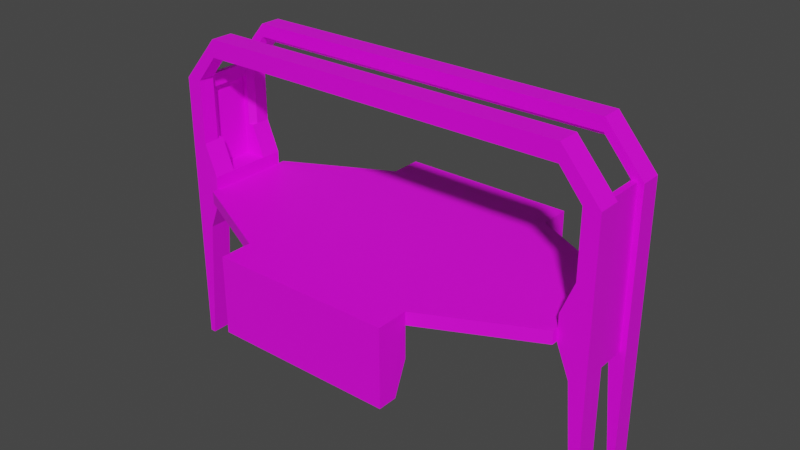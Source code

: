 # Source: two_way_elevator_animations.blend  (saved by Blender 2.93.20; exported with 4.5.12 LTS)
import bpy
from mathutils import Matrix  # noqa: F401  (used for matrix-valued properties, if any)

bpy.ops.wm.read_factory_settings(use_empty=True)
scene = bpy.context.scene
scene.name = 'Scene'

# ---- collections
col_collection = bpy.data.collections.new('Collection'); scene.collection.children.link(col_collection)

# ---- images (referenced by path relative to the original .blend; pixels are not part of the script)
import os
ASSET_DIR = os.environ.get("B2B_ASSET_DIR", "")  # directory of the original .blend (textures are referenced by path, not embedded)
HERE = os.path.dirname(os.path.abspath(__file__))  # packed textures are extracted next to this script under _unpacked/

def load_image(name, relpath, width, height, colorspace="sRGB"):
    """Load a texture the original file referenced (path relative to the .blend, or extracted next to this script)."""
    p = next((c for c in (os.path.join(HERE, relpath), os.path.join(ASSET_DIR, relpath)) if relpath and os.path.exists(c)), "")
    if p:
        img = bpy.data.images.load(p, check_existing=True)
        img.name = name
    else:  # same state as the original file: an image datablock whose file is absent (Cycles renders it pink)
        img = bpy.data.images.new(name, width, height)
        img.source = "FILE"
        img.filepath = "//" + (relpath or name)
    img.colorspace_settings.name = colorspace
    return img
img_steel_light_tif = load_image('steel-light.tif', 'steel-light.tif', 1024, 1024, 'sRGB')
img_steel_tif = load_image('steel.tif', 'steel.tif', 1024, 1024, 'sRGB')
img_alpha_test_tif = load_image('alpha test.tif', 'alpha test.tif', 1024, 1024, 'sRGB')
img_light_tif = load_image('light.tif', 'light.tif', 1024, 1024, 'sRGB')

# ---- materials (node trees are filled in below, after node groups)
mat_steel_light = bpy.data.materials.new('steel light')
mat_steel_light.use_transparent_shadow = False
mat_steel_light.diffuse_color = (0.7953, 0.1984, 0.2779, 1.0)
mat_steel = bpy.data.materials.new('steel')
mat_steel.use_transparent_shadow = False
mat_steel.diffuse_color = (0.6447, 0.2433, 0.1679, 1.0)
mat_alpha_test = bpy.data.materials.new('alpha test')
mat_alpha_test.use_transparent_shadow = False
mat_alpha_test.diffuse_color = (0.7447, 0.3344, 0.2582, 1.0)
mat_flourescent = bpy.data.materials.new('flourescent')
mat_flourescent.use_transparent_shadow = False
mat_flourescent.diffuse_color = (0.2074, 0.5564, 0.6576, 1.0)

# ---- material node trees
mat_steel_light.use_nodes = True; mat_steel_light.node_tree.nodes.clear()
_N = mat_steel_light.node_tree.nodes; _L = mat_steel_light.node_tree.links
n0 = _N.new('ShaderNodeBsdfPrincipled'); n0.name = 'Principled BSDF'; n0.location = (10, 300)
n0.distribution = 'GGX'
n0.subsurface_method = 'BURLEY'
n0.inputs[3].default_value = 1.45
n0.inputs[27].default_value = (0.0, 0.0, 0.0, 1.0)
n0.inputs[28].default_value = 1.0
n1 = _N.new('ShaderNodeOutputMaterial'); n1.name = 'Material Output'; n1.location = (300, 300)
n2 = _N.new('ShaderNodeTexImage'); n2.name = 'Image Texture'; n2.location = (-280, 280)
n2.image = img_steel_light_tif
_L.new(n0.outputs[0], n1.inputs[0])
_L.new(n2.outputs[0], n0.inputs[0])
n1.is_active_output = True
mat_steel.use_nodes = True; mat_steel.node_tree.nodes.clear()
_N = mat_steel.node_tree.nodes; _L = mat_steel.node_tree.links
n0 = _N.new('ShaderNodeBsdfPrincipled'); n0.name = 'Principled BSDF'; n0.location = (10, 300)
n0.distribution = 'GGX'
n0.subsurface_method = 'BURLEY'
n0.inputs[3].default_value = 1.45
n0.inputs[27].default_value = (0.0, 0.0, 0.0, 1.0)
n0.inputs[28].default_value = 1.0
n1 = _N.new('ShaderNodeOutputMaterial'); n1.name = 'Material Output'; n1.location = (300, 300)
n2 = _N.new('ShaderNodeTexImage'); n2.name = 'Image Texture'; n2.location = (-280, 280)
n2.image = img_steel_tif
_L.new(n0.outputs[0], n1.inputs[0])
_L.new(n2.outputs[0], n0.inputs[0])
n1.is_active_output = True
mat_alpha_test.use_nodes = True; mat_alpha_test.node_tree.nodes.clear()
_N = mat_alpha_test.node_tree.nodes; _L = mat_alpha_test.node_tree.links
n0 = _N.new('ShaderNodeBsdfPrincipled'); n0.name = 'Principled BSDF'; n0.location = (10, 300)
n0.distribution = 'GGX'
n0.subsurface_method = 'BURLEY'
n0.inputs[3].default_value = 1.45
n0.inputs[27].default_value = (0.0, 0.0, 0.0, 1.0)
n0.inputs[28].default_value = 1.0
n1 = _N.new('ShaderNodeOutputMaterial'); n1.name = 'Material Output'; n1.location = (300, 300)
n2 = _N.new('ShaderNodeTexImage'); n2.name = 'Image Texture'; n2.location = (-280, 280)
n2.image = img_alpha_test_tif
_L.new(n0.outputs[0], n1.inputs[0])
_L.new(n2.outputs[0], n0.inputs[0])
n1.is_active_output = True
mat_flourescent.use_nodes = True; mat_flourescent.node_tree.nodes.clear()
_N = mat_flourescent.node_tree.nodes; _L = mat_flourescent.node_tree.links
n0 = _N.new('ShaderNodeBsdfPrincipled'); n0.name = 'Principled BSDF'; n0.location = (10, 300)
n0.distribution = 'GGX'
n0.subsurface_method = 'BURLEY'
n0.inputs[3].default_value = 1.45
n0.inputs[27].default_value = (0.0, 0.0, 0.0, 1.0)
n0.inputs[28].default_value = 1.0
n1 = _N.new('ShaderNodeOutputMaterial'); n1.name = 'Material Output'; n1.location = (300, 300)
n2 = _N.new('ShaderNodeTexImage'); n2.name = 'Image Texture'; n2.location = (-280, 280)
n2.image = img_light_tif
_L.new(n0.outputs[0], n1.inputs[0])
_L.new(n2.outputs[0], n0.inputs[0])
n1.is_active_output = True

# ---- world
world_world = bpy.data.worlds.new('World'); scene.world = world_world
world_world.use_nodes = True; world_world.node_tree.nodes.clear()
_N = world_world.node_tree.nodes; _L = world_world.node_tree.links
n0 = _N.new('ShaderNodeOutputWorld'); n0.name = 'World Output'; n0.location = (300, 300)
n1 = _N.new('ShaderNodeBackground'); n1.name = 'Background'; n1.location = (10, 300)
n1.inputs[0].default_value = (0.05088, 0.05088, 0.05088, 1.0)
_L.new(n1.outputs[0], n0.inputs[0])
n0.is_active_output = True
world_world.color = (0.05088, 0.05088, 0.05088)
world_world.use_sun_shadow = False
world_world.sun_shadow_jitter_overblur = 0.0

# ---- meshes
me_base_superhigh = bpy.data.meshes.new('__base superhigh')
me_base_superhigh.from_pydata([(-341.2, 140.0, -270.0), (-341.2, 270.0, -270.0), (-350.0, 237.5, -270.0), (-325.0, 237.5, -70.0), (-341.2, 237.5, 20.0), (-341.2, 175.1, -70.0), (-341.2, 237.5, -70.0), (-305.0, 270.0, 20.0), (-305.0, 237.5, 20.0), (-305.0, 140.0, 0.0), (-325.0, 237.5, 70.0), (-325.0, 175.1, 70.0), (-341.2, 175.1, 20.0), (-332.5, 175.1, 70.0), (-350.0, 175.1, 170.0), (-290.0, 175.1, 240.0), (-325.0, 140.0, 170.0), (-325.0, 165.1, 70.0), (-325.0, 270.0, -70.0), (-341.2, 237.5, -270.0), (-325.0, 140.0, -70.0), (-350.0, 237.5, 170.0), (-290.0, 237.5, 240.0), (-325.0, 247.5, 170.0), (-290.0, 165.1, 212.5), (-290.0, 140.0, 212.5), (-332.5, 175.1, 170.0), (-332.5, 175.1, 150.0), (-325.0, 175.1, -70.0), (-305.0, 140.0, -20.0), (-350.0, 140.0, -270.0), (-350.0, 175.1, -20.0), (-332.5, 237.5, 170.0), (-341.2, 175.1, 170.0), (-341.2, 237.5, 170.0), (-332.5, 237.5, 150.0), (341.2, 175.1, -270.0), (350.0, 270.0, -270.0), (341.2, 237.5, -270.0), (325.0, 237.5, -70.0), (341.2, 237.5, -70.0), (341.2, 175.1, 20.0), (341.2, 175.1, -70.0), (325.0, 247.5, 70.0), (325.0, 270.0, 170.0), (-332.5, 237.5, 70.0), (305.0, 175.1, 20.0), (305.0, 140.0, 0.0), (325.0, 165.1, 170.0), (325.0, 140.0, 70.0), (325.0, 270.0, -70.0), (341.2, 270.0, -270.0), (341.2, 140.0, -270.0), (325.0, 175.1, -70.0), (290.0, 175.1, 240.0), (290.0, 270.0, 240.0), (325.0, 247.5, 170.0), (325.0, 140.0, 170.0), (305.0, 140.0, -20.0), (305.0, 270.0, -20.0), (350.0, 175.1, -270.0), (350.0, 175.1, -20.0), (350.0, 140.0, -20.0), (350.0, 175.1, 170.0), (350.0, 140.0, 170.0), (290.0, 237.5, 240.0), (290.0, 237.5, 220.0), (332.5, 237.5, 150.0), (350.0, 237.5, 170.0), (341.2, 237.5, 150.0), (341.2, 237.5, 170.0), (341.2, 175.1, 150.0), (332.5, 175.1, 70.0), (305.0, 237.5, 20.0), (325.0, 237.5, 70.0), (332.5, 237.5, 70.0), (332.5, 237.5, 170.0), (332.5, 175.1, 170.0), (290.0, 140.0, 240.0), (-290.0, 140.0, 240.0), (350.0, 237.5, -20.0), (350.0, 237.5, -270.0), (332.5, 175.1, 150.0), (325.0, 165.1, 70.0), (290.0, 165.1, 212.5), (290.0, 140.0, 212.5), (-350.0, 270.0, 170.0), (-350.0, 237.5, -20.0), (-290.0, 237.5, 220.0), (-290.0, 247.5, 212.5), (350.0, 140.0, -270.0), (325.0, 140.0, -70.0), (305.0, 140.0, 20.0), (-350.0, 140.0, 170.0), (-325.0, 140.0, 70.0), (-350.0, 140.0, -20.0), (-305.0, 140.0, 20.0), (290.0, 270.0, 212.5), (350.0, 270.0, 170.0), (325.0, 270.0, 70.0), (305.0, 270.0, 20.0), (305.0, 270.0, 0.0), (350.0, 270.0, -20.0), (-290.0, 270.0, 240.0), (-290.0, 270.0, 212.5), (-325.0, 270.0, 170.0), (-325.0, 270.0, 70.0), (-350.0, 270.0, -20.0), (-350.0, 270.0, -270.0), (-325.0, 247.5, 70.0), (-341.2, 175.1, -270.0), (-350.0, 175.1, -270.0), (-290.0, 175.1, 220.0), (-325.0, 165.1, 170.0), (-305.0, 175.1, 20.0), (325.0, 175.1, 70.0), (290.0, 247.5, 212.5), (290.0, 175.1, 220.0), (341.2, 175.1, 170.0), (-140.0, 365.0, 0.0), (-305.0, 270.0, -20.0), (-140.0, 50.0, -20.0), (-140.0, 0.0, -120.0), (-20.0, 345.0, -20.0), (-270.0, 220.0, 0.0), (-270.0, 245.0, -20.0), (-270.0, 220.0, -20.0), (-95.0, 345.0, 0.0), (-45.0, 195.0, -20.0), (-95.0, 70.0, -20.0), (-20.0, 70.0, -20.0), (-270.0, 170.0, 0.0), (140.0, 365.0, 0.0), (305.0, 130.0, 0.0), (140.0, 0.0, -120.0), (-140.0, 0.0, 0.0), (140.0, 50.0, 0.0), (140.0, 0.0, 0.0), (45.0, 220.0, 0.0), (270.0, 245.0, 0.0), (95.0, 345.0, -20.0), (45.0, 195.0, 0.0), (20.0, 170.0, 0.0), (95.0, 70.0, 0.0), (270.0, 170.0, -20.0), (270.0, 195.0, 0.0), (-140.0, 30.0, -120.0), (140.0, 30.0, -120.0), (140.0, 50.0, -70.0), (-140.0, 50.0, -70.0), (0.0, 0.0, 0.0), (-140.0, 50.0, 0.0), (-305.0, 130.0, 0.0), (-45.0, 195.0, 0.0), (95.0, 345.0, 0.0), (305.0, 280.0, 0.0), (270.0, 220.0, 0.0), (20.0, 245.0, 0.0), (-20.0, 170.0, 0.0), (20.0, 70.0, 0.0), (-305.0, 270.0, 0.0), (-270.0, 245.0, 0.0), (-305.0, 280.0, 0.0), (-45.0, 220.0, -20.0), (-270.0, 195.0, -20.0), (-305.0, 130.0, -20.0), (-270.0, 170.0, -20.0), (-20.0, 170.0, -20.0), (20.0, 170.0, -20.0), (-20.0, 245.0, -20.0), (20.0, 345.0, -20.0), (270.0, 245.0, -20.0), (305.0, 280.0, -20.0), (270.0, 195.0, -20.0), (270.0, 220.0, -20.0), (45.0, 195.0, -20.0), (45.0, 220.0, -20.0), (20.0, 245.0, -20.0), (-95.0, 345.0, -20.0), (-305.0, 280.0, -20.0), (20.0, 70.0, -20.0), (95.0, 70.0, -20.0), (140.0, 50.0, -20.0), (305.0, 130.0, -20.0), (-341.2, 237.5, 150.0), (-341.2, 175.1, 150.0), (341.2, 237.5, 20.0), (-270.0, 195.0, 0.0), (-20.0, 70.0, 0.0), (-95.0, 70.0, 0.0), (270.0, 170.0, 0.0), (20.0, 345.0, 0.0), (-45.0, 220.0, 0.0), (-20.0, 245.0, 0.0), (-20.0, 345.0, 0.0), (-140.0, 365.0, -20.0), (-140.0, 415.0, -120.0), (140.0, 415.0, -120.0), (-140.0, 415.0, 0.0), (140.0, 415.0, 0.0), (-140.0, 385.0, -120.0), (140.0, 385.0, -120.0), (140.0, 365.0, -70.0), (-140.0, 365.0, -70.0), (0.0, 415.0, 0.0), (140.0, 365.0, -20.0), (-270.0, 220.0, -0.1), (-95.0, 345.0, -0.1), (-270.0, 170.0, -0.1), (45.0, 220.0, -0.1), (270.0, 245.0, -0.1), (45.0, 195.0, -0.1), (20.0, 170.0, -0.1), (95.0, 70.0, -0.1), (270.0, 195.0, -0.1), (-45.0, 195.0, -0.1), (95.0, 345.0, -0.1), (270.0, 220.0, -0.1), (20.0, 245.0, -0.1), (-20.0, 170.0, -0.1), (20.0, 70.0, -0.1), (-270.0, 245.0, -0.1), (-270.0, 195.0, -0.1), (-20.0, 70.0, -0.1), (-95.0, 70.0, -0.1), (270.0, 170.0, -0.1), (20.0, 345.0, -0.1), (-45.0, 220.0, -0.1), (-20.0, 245.0, -0.1), (-20.0, 345.0, -0.1)], [], [(30, 111, 0), (0, 111, 110), (108, 1, 2), (2, 1, 19), (28, 5, 3), (3, 5, 6), (4, 12, 8), (8, 12, 114), (5, 12, 6), (6, 12, 4), (7, 8, 160), (160, 8, 9), (8, 114, 9), (9, 114, 96), (106, 109, 7), (7, 109, 8), (109, 10, 8), (11, 114, 13), (114, 12, 13), (13, 12, 31), (12, 5, 31), (31, 5, 110), (5, 28, 110), (27, 13, 185), (13, 14, 185), (185, 14, 33), (14, 15, 33), (33, 15, 112), (14, 13, 31), (106, 105, 109), (105, 23, 109), (112, 26, 33), (16, 94, 113), (94, 17, 113), (3, 19, 18), (19, 1, 18), (20, 0, 28), (0, 110, 28), (93, 79, 14), (79, 15, 14), (21, 22, 86), (22, 103, 86), (105, 104, 23), (104, 89, 23), (113, 24, 16), (24, 25, 16), (26, 113, 27), (113, 17, 27), (27, 17, 13), (20, 28, 29), (29, 28, 120), (28, 3, 120), (120, 3, 18), (30, 95, 111), (111, 95, 31), (95, 93, 31), (31, 93, 14), (22, 34, 88), (88, 34, 32), (35, 184, 45), (45, 184, 21), (184, 34, 21), (21, 34, 22), (35, 27, 184), (184, 27, 185), (184, 185, 34), (34, 185, 33), (34, 33, 32), (32, 33, 26), (32, 26, 35), (35, 26, 27), (90, 52, 60), (60, 52, 36), (37, 81, 51), (51, 81, 38), (53, 39, 42), (42, 39, 40), (186, 73, 41), (41, 73, 46), (42, 40, 41), (41, 40, 186), (115, 72, 46), (46, 72, 41), (72, 61, 41), (41, 61, 42), (61, 36, 42), (42, 36, 53), (99, 43, 44), (44, 43, 56), (61, 60, 36), (8, 10, 4), (10, 45, 4), (4, 45, 87), (45, 21, 87), (100, 101, 73), (101, 47, 73), (73, 47, 46), (47, 92, 46), (99, 100, 43), (100, 73, 43), (43, 73, 74), (57, 48, 49), (49, 48, 83), (39, 50, 38), (38, 50, 51), (91, 53, 52), (52, 53, 36), (64, 63, 78), (78, 63, 54), (68, 98, 65), (65, 98, 55), (44, 56, 97), (97, 56, 116), (48, 57, 84), (84, 57, 85), (49, 83, 92), (92, 83, 46), (83, 115, 46), (91, 58, 53), (58, 59, 53), (53, 59, 39), (59, 50, 39), (90, 60, 62), (60, 61, 62), (62, 61, 64), (61, 63, 64), (65, 66, 70), (66, 76, 70), (67, 75, 69), (75, 68, 69), (69, 68, 70), (68, 65, 70), (117, 112, 15, 54), (117, 54, 118), (54, 63, 118), (118, 63, 71), (63, 72, 71), (71, 72, 82), (73, 186, 74), (74, 186, 75), (186, 80, 75), (75, 80, 68), (186, 40, 80), (80, 40, 81), (81, 40, 38), (40, 39, 38), (67, 69, 82), (69, 71, 82), (69, 70, 71), (70, 118, 71), (70, 76, 118), (76, 77, 118), (76, 67, 77), (67, 82, 77), (22, 88, 66, 65), (79, 78, 54, 15), (68, 80, 98), (98, 80, 102), (102, 80, 37), (80, 81, 37), (85, 25, 24, 84), (77, 82, 48), (48, 82, 83), (82, 72, 83), (116, 89, 104, 97), (79, 25, 85, 78), (3, 6, 19), (19, 6, 2), (2, 6, 87), (6, 4, 87), (21, 86, 87), (86, 107, 87), (107, 108, 87), (87, 108, 2), (65, 55, 103, 22), (88, 89, 116, 66), (24, 112, 117, 84), (52, 90, 91), (90, 62, 91), (91, 62, 58), (58, 62, 47), (47, 62, 92), (92, 62, 49), (62, 64, 49), (49, 64, 57), (57, 64, 85), (64, 78, 85), (79, 93, 25), (25, 93, 16), (16, 93, 94), (93, 95, 94), (94, 95, 96), (96, 95, 9), (9, 95, 29), (29, 95, 20), (95, 30, 20), (20, 30, 0), (103, 55, 97, 104), (97, 55, 44), (55, 98, 44), (98, 102, 44), (44, 102, 99), (99, 102, 100), (100, 102, 101), (101, 102, 59), (59, 102, 50), (50, 102, 51), (102, 37, 51), (104, 105, 103), (103, 105, 86), (86, 105, 107), (105, 106, 107), (106, 7, 107), (7, 160, 107), (160, 120, 107), (120, 18, 107), (18, 1, 107), (107, 1, 108), (109, 45, 10), (11, 13, 17), (31, 110, 111), (89, 88, 23), (88, 32, 23), (112, 24, 113), (26, 112, 113), (11, 17, 114), (114, 17, 96), (17, 94, 96), (45, 109, 35), (109, 23, 35), (35, 23, 32), (43, 74, 75), (83, 72, 115), (75, 67, 43), (43, 67, 56), (67, 76, 56), (66, 116, 56), (76, 66, 56), (84, 117, 48), (117, 77, 48), (72, 63, 61), (77, 117, 118), (179, 162, 195), (195, 162, 119), (120, 160, 179), (179, 160, 162), (165, 152, 29), (29, 152, 9), (121, 151, 165), (165, 151, 152), (151, 121, 135), (135, 121, 122), (121, 149, 122), (122, 149, 146), (169, 193, 123), (123, 193, 194), (163, 192, 169), (169, 192, 193), (126, 124, 163), (163, 124, 192), (125, 161, 126), (126, 161, 124), (178, 127, 125), (125, 127, 161), (123, 194, 178), (178, 194, 127), (128, 153, 164), (164, 153, 187), (167, 158, 128), (128, 158, 153), (130, 188, 167), (167, 188, 158), (129, 189, 130), (130, 189, 188), (166, 131, 129), (129, 131, 189), (164, 187, 166), (166, 187, 131), (172, 205, 155), (155, 205, 132), (59, 172, 101), (101, 172, 155), (183, 58, 133), (133, 58, 47), (182, 183, 136), (136, 183, 133), (137, 150, 134), (134, 150, 122), (150, 135, 122), (136, 137, 182), (137, 134, 182), (182, 134, 148), (134, 147, 148), (177, 170, 157), (170, 191, 157), (176, 177, 138), (177, 157, 138), (174, 176, 156), (176, 138, 156), (171, 174, 139), (174, 156, 139), (140, 171, 154), (171, 139, 154), (170, 140, 191), (140, 154, 191), (175, 173, 141), (173, 145, 141), (168, 175, 142), (175, 141, 142), (180, 168, 159), (168, 142, 159), (181, 180, 143), (180, 159, 143), (144, 181, 190), (181, 143, 190), (173, 144, 145), (144, 190, 145), (134, 122, 147), (122, 146, 147), (182, 148, 121), (148, 149, 121), (148, 147, 149), (147, 146, 149), (135, 150, 151), (150, 188, 151), (188, 189, 151), (189, 131, 151), (151, 131, 152), (152, 131, 9), (131, 187, 9), (9, 187, 160), (160, 187, 124), (124, 187, 192), (187, 153, 192), (141, 138, 157), (157, 193, 158), (142, 141, 157), (193, 153, 158), (154, 139, 132), (132, 139, 155), (155, 139, 101), (139, 156, 101), (101, 156, 47), (47, 156, 145), (156, 138, 145), (145, 138, 141), (157, 191, 194), (157, 194, 193), (158, 142, 157), (193, 192, 153), (188, 150, 159), (159, 150, 136), (150, 137, 136), (124, 161, 160), (160, 161, 162), (162, 161, 119), (161, 127, 119), (188, 159, 142), (159, 136, 143), (143, 136, 190), (136, 133, 190), (133, 47, 190), (190, 47, 145), (167, 128, 169), (169, 128, 163), (128, 164, 163), (163, 164, 126), (126, 164, 29), (164, 166, 29), (29, 166, 165), (165, 166, 121), (166, 129, 121), (129, 130, 121), (121, 130, 180), (130, 167, 180), (180, 167, 168), (167, 169, 168), (168, 169, 177), (169, 123, 177), (177, 123, 170), (123, 205, 170), (205, 140, 170), (123, 178, 195), (140, 205, 171), (205, 172, 171), (172, 59, 171), (171, 59, 174), (59, 58, 174), (58, 173, 174), (174, 173, 176), (173, 175, 176), (176, 175, 177), (175, 168, 177), (205, 123, 195), (194, 119, 127), (132, 191, 154), (178, 125, 195), (195, 125, 179), (179, 125, 120), (125, 126, 120), (120, 126, 29), (121, 180, 182), (180, 181, 182), (181, 144, 182), (182, 144, 183), (183, 144, 58), (144, 173, 58), (12, 185, 4), (4, 185, 184), (41, 186, 71), (71, 186, 69), (153, 187, 158), (158, 187, 188), (188, 187, 189), (187, 131, 189), (142, 159, 141), (159, 143, 141), (143, 190, 141), (141, 190, 145), (154, 191, 139), (139, 191, 156), (156, 191, 138), (191, 157, 138), (161, 124, 127), (124, 192, 127), (192, 193, 127), (127, 193, 194), (158, 188, 142), (119, 198, 195), (198, 196, 195), (195, 196, 203), (196, 200, 203), (199, 197, 204), (197, 196, 204), (204, 196, 198), (132, 205, 199), (199, 205, 197), (205, 202, 197), (197, 202, 201), (197, 201, 196), (196, 201, 200), (205, 195, 202), (202, 195, 203), (202, 203, 201), (201, 203, 200), (198, 119, 204), (204, 119, 194), (194, 191, 204), (191, 132, 204), (204, 132, 199), (215, 219, 222), (219, 223, 222), (223, 224, 222), (222, 224, 208), (212, 211, 220), (220, 211, 213), (213, 211, 225), (211, 214, 225), (216, 210, 226), (210, 217, 226), (217, 209, 226), (226, 209, 218), (221, 207, 206), (206, 207, 227), (227, 207, 228), (207, 229, 228)])
me_base_superhigh.polygons.foreach_set('use_smooth', [1, 1, 1, 1, 1, 1, 1, 1, 1, 1, 1, 1, 1, 1, 1, 1, 1, 1, 1, 1, 1, 1, 1, 1, 1, 1, 1, 1, 1, 1, 1, 1, 1, 1, 1, 1, 1, 1, 1, 1, 1, 1, 1, 1, 1, 1, 1, 1, 1, 1, 1, 1, 1, 1, 1, 1, 1, 1, 1, 1, 1, 1, 1, 1, 1, 1, 1, 1, 1, 1, 1, 1, 1, 1, 1, 1, 1, 1, 1, 1, 1, 1, 1, 1, 1, 1, 1, 1, 1, 1, 1, 1, 1, 1, 1, 1, 1, 1, 1, 1, 1, 1, 1, 1, 1, 1, 1, 1, 1, 1, 1, 1, 1, 1, 1, 1, 1, 1, 1, 1, 1, 1, 1, 1, 1, 1, 1, 1, 1, 1, 1, 1, 1, 1, 1, 1, 1, 1, 1, 1, 1, 1, 1, 1, 1, 1, 1, 1, 1, 1, 1, 1, 1, 1, 1, 1, 1, 1, 1, 1, 1, 1, 1, 1, 1, 1, 1, 1, 1, 1, 1, 1, 1, 1, 1, 1, 1, 1, 1, 1, 1, 1, 1, 1, 1, 1, 1, 1, 1, 1, 1, 1, 1, 1, 1, 1, 1, 1, 1, 1, 1, 1, 1, 1, 1, 1, 1, 1, 1, 1, 1, 1, 1, 1, 1, 1, 1, 1, 1, 1, 1, 1, 1, 1, 1, 1, 1, 1, 1, 1, 1, 1, 1, 1, 1, 1, 1, 1, 1, 1, 1, 1, 1, 1, 1, 1, 1, 1, 1, 1, 1, 1, 1, 1, 1, 1, 1, 1, 1, 1, 1, 1, 1, 1, 1, 1, 1, 1, 1, 1, 1, 1, 1, 1, 1, 1, 1, 1, 1, 1, 1, 1, 1, 1, 1, 1, 1, 1, 1, 1, 1, 1, 1, 1, 1, 1, 1, 1, 1, 1, 1, 1, 1, 1, 1, 1, 1, 1, 1, 1, 1, 1, 1, 1, 1, 1, 1, 1, 1, 1, 1, 1, 1, 1, 1, 1, 1, 1, 1, 1, 1, 1, 1, 1, 1, 1, 1, 1, 1, 1, 1, 1, 1, 1, 1, 1, 1, 1, 1, 1, 1, 1, 1, 1, 1, 1, 1, 1, 1, 1, 1, 1, 1, 1, 1, 1, 1, 1, 1, 1, 1, 1, 1, 1, 1, 1, 1, 1, 1, 1, 0, 0, 0, 1, 1, 1, 1, 1, 1, 1, 1, 1, 1, 0, 1, 1, 1, 1, 1, 1, 1, 1, 1, 1, 1, 1, 1, 1, 1, 1, 1, 1, 1, 1, 1, 1, 1, 1, 1, 1, 1, 1, 1, 1, 1, 1, 1, 1, 1, 1, 1, 1, 1, 1, 1, 1, 1, 1, 1, 1, 1, 1, 1, 1, 1, 1, 1, 1, 1, 1, 1, 1, 1, 1, 1, 1, 1, 1, 1, 1, 1, 1, 1, 1, 1, 1])
me_base_superhigh.polygons.foreach_set('material_index', [0, 0, 0, 0, 0, 0, 0, 0, 0, 0, 0, 0, 0, 0, 0, 0, 0, 0, 0, 0, 0, 0, 0, 0, 0, 0, 0, 0, 0, 0, 0, 0, 0, 0, 0, 0, 0, 0, 0, 0, 0, 0, 0, 0, 0, 0, 0, 0, 0, 0, 0, 0, 0, 0, 0, 0, 0, 0, 0, 0, 0, 0, 0, 0, 0, 0, 0, 0, 0, 0, 0, 0, 0, 0, 0, 0, 0, 0, 0, 0, 0, 0, 0, 0, 0, 0, 0, 0, 0, 0, 0, 0, 0, 0, 0, 0, 0, 0, 0, 0, 0, 0, 0, 0, 0, 0, 0, 0, 0, 0, 0, 0, 0, 0, 0, 0, 0, 0, 0, 0, 0, 0, 0, 0, 0, 0, 0, 0, 0, 0, 0, 0, 0, 0, 0, 0, 0, 0, 0, 0, 0, 0, 0, 0, 0, 0, 0, 0, 0, 0, 0, 0, 0, 0, 0, 0, 0, 0, 0, 0, 0, 0, 0, 0, 0, 0, 0, 0, 0, 0, 0, 0, 0, 0, 0, 0, 0, 0, 0, 0, 0, 0, 0, 0, 0, 0, 0, 0, 0, 0, 0, 0, 0, 0, 0, 0, 0, 0, 0, 0, 0, 0, 0, 0, 0, 0, 0, 0, 0, 0, 0, 0, 0, 0, 0, 0, 0, 0, 0, 0, 0, 0, 0, 0, 0, 0, 0, 0, 0, 0, 0, 0, 0, 0, 0, 0, 0, 0, 0, 0, 0, 0, 1, 1, 1, 1, 1, 1, 1, 1, 1, 1, 1, 1, 1, 1, 1, 1, 1, 1, 1, 1, 1, 1, 1, 1, 1, 1, 1, 1, 1, 1, 1, 1, 1, 1, 1, 1, 1, 1, 1, 1, 1, 1, 1, 1, 1, 1, 1, 1, 1, 1, 1, 1, 1, 1, 1, 1, 1, 1, 1, 1, 1, 1, 1, 1, 1, 1, 1, 1, 1, 1, 1, 1, 1, 1, 1, 1, 1, 1, 1, 1, 1, 1, 1, 1, 1, 1, 1, 1, 1, 1, 1, 1, 1, 1, 1, 1, 1, 1, 1, 1, 1, 1, 1, 1, 1, 1, 1, 1, 1, 1, 1, 1, 1, 1, 1, 1, 1, 1, 1, 1, 1, 1, 1, 1, 1, 1, 1, 1, 1, 1, 1, 1, 1, 1, 1, 1, 1, 1, 1, 1, 1, 1, 1, 1, 1, 1, 1, 1, 1, 1, 1, 1, 1, 1, 1, 1, 1, 1, 1, 1, 1, 1, 1, 1, 1, 2, 2, 2, 2, 2, 2, 2, 2, 2, 2, 2, 2, 2, 2, 2, 2, 2, 2, 2, 2, 1, 1, 1, 1, 1, 1, 1, 1, 1, 1, 1, 1, 1, 1, 1, 1, 1, 1, 1, 1, 1, 1, 1, 2, 2, 2, 2, 2, 2, 2, 2, 2, 2, 2, 2, 2, 2, 2, 2])
_k = set([(0, 20), (0, 30), (0, 110), (1, 18), (1, 19), (1, 108), (2, 19), (2, 87), (2, 108), (3, 6), (3, 18), (3, 19), (3, 28), (4, 6), (4, 8), (4, 12), (5, 6), (5, 12), (5, 28), (7, 8), (7, 106), (7, 160), (8, 10), (8, 114), (9, 29), (9, 96), (9, 152), (9, 160), (10, 45), (10, 109), (11, 13), (11, 17), (11, 114), (12, 114), (13, 17), (13, 27), (14, 15), (14, 31), (14, 93), (15, 54), (15, 79), (16, 25), (16, 94), (16, 113), (17, 94), (17, 113), (18, 120), (20, 28), (20, 29), (21, 22), (21, 86), (21, 87), (22, 65), (22, 103), (23, 32), (23, 89), (23, 105), (23, 109), (24, 25), (24, 84), (24, 112), (24, 113), (25, 85), (26, 27), (26, 32), (26, 33), (26, 112), (26, 113), (27, 35), (27, 185), (28, 110), (29, 120), (29, 165), (30, 95), (30, 111), (31, 111), (32, 34), (32, 35), (32, 88), (33, 34), (33, 185), (34, 184), (35, 45), (35, 184), (36, 52), (36, 53), (36, 60), (37, 51), (37, 81), (37, 102), (38, 39), (38, 51), (38, 81), (39, 40), (39, 50), (39, 53), (40, 42), (40, 186), (41, 42), (41, 46), (41, 186), (42, 53), (43, 56), (43, 74), (43, 75), (43, 99), (44, 56), (44, 97), (44, 99), (45, 109), (46, 73), (46, 92), (46, 115), (47, 58), (47, 92), (47, 101), (47, 133), (48, 57), (48, 77), (48, 83), (48, 84), (48, 117), (49, 57), (49, 83), (49, 92), (50, 51), (50, 59), (52, 90), (52, 91), (53, 91), (54, 63), (54, 78), (55, 65), (55, 98), (55, 103), (56, 66), (56, 76), (56, 116), (57, 85), (58, 59), (58, 91), (58, 183), (59, 101), (59, 172), (60, 61), (60, 90), (61, 63), (62, 64), (62, 90), (63, 64), (64, 78), (65, 68), (66, 76), (66, 88), (66, 116), (67, 69), (67, 75), (67, 76), (67, 82), (68, 80), (68, 98), (69, 70), (69, 71), (70, 76), (70, 118), (71, 82), (71, 118), (72, 82), (72, 83), (72, 115), (73, 74), (73, 100), (73, 186), (74, 75), (76, 77), (77, 82), (77, 117), (77, 118), (78, 79), (79, 93), (80, 81), (83, 115), (84, 85), (84, 117), (86, 103), (86, 107), (88, 89), (89, 104), (89, 116), (93, 95), (94, 96), (96, 114), (97, 104), (97, 116), (98, 102), (99, 100), (100, 101), (101, 155), (104, 105), (105, 106), (106, 109), (107, 108), (110, 111), (112, 117), (119, 162), (119, 195), (119, 198), (120, 160), (120, 179), (121, 149), (121, 151), (121, 165), (121, 182), (122, 134), (122, 135), (122, 146), (123, 169), (123, 178), (123, 194), (124, 126), (124, 161), (124, 192), (125, 126), (125, 161), (125, 178), (126, 163), (127, 161), (127, 178), (127, 194), (128, 153), (128, 164), (128, 167), (129, 130), (129, 166), (129, 189), (130, 167), (130, 188), (131, 166), (131, 187), (131, 189), (132, 155), (132, 199), (132, 205), (133, 136), (133, 183), (134, 137), (134, 147), (135, 150), (135, 151), (136, 137), (136, 182), (137, 150), (138, 156), (138, 157), (138, 176), (139, 154), (139, 156), (139, 171), (140, 154), (140, 170), (140, 171), (141, 142), (141, 145), (141, 175), (142, 159), (142, 168), (143, 159), (143, 181), (143, 190), (144, 173), (144, 181), (144, 190), (145, 173), (145, 190), (146, 147), (146, 149), (147, 148), (148, 149), (148, 182), (151, 152), (152, 165), (153, 158), (153, 187), (154, 191), (155, 172), (156, 174), (157, 177), (157, 191), (158, 167), (158, 188), (159, 180), (160, 162), (162, 179), (163, 169), (163, 192), (164, 166), (164, 187), (168, 175), (168, 180), (169, 193), (170, 177), (170, 191), (171, 174), (172, 205), (173, 175), (174, 176), (176, 177), (179, 195), (180, 181), (182, 183), (184, 185), (188, 189), (192, 193), (193, 194), (195, 203), (195, 205), (196, 197), (196, 198), (196, 200), (197, 199), (197, 201), (198, 204), (199, 204), (200, 201), (200, 203), (201, 202), (202, 203), (202, 205), (206, 221), (206, 227), (207, 221), (207, 229), (208, 222), (208, 224), (209, 217), (209, 218), (210, 216), (210, 217), (211, 212), (211, 214), (212, 220), (213, 220), (213, 225), (214, 225), (215, 219), (215, 222), (216, 226), (218, 226), (219, 223), (223, 224), (227, 228), (228, 229)])
me_base_superhigh.attributes.new('sharp_edge', 'BOOLEAN', 'EDGE').data.foreach_set('value', [ (min(e.vertices), max(e.vertices)) in _k for e in me_base_superhigh.edges])
_uv = me_base_superhigh.uv_layers.new(name='UVMap_0')
_uv.uv.foreach_set('vector', [-4.5, -0.2714, -4.5, 0.2303, -4.375, -0.2714, -4.375, -0.2714, -4.5, 0.2303, -4.375, 0.2303, -4.5, 1.586, -4.375, 1.586, -4.5, 1.121, -4.5, 1.121, -4.375, 1.586, -4.375, 1.121, -4.143, 0.2303, -4.375, 0.2303, -4.143, 1.121, -4.143, 1.121, -4.375, 0.2303, -4.375, 1.121, -4.375, 1.121, -4.375, 0.2303, -3.857, 1.121, -3.857, 1.121, -4.375, 0.2303, -3.857, 0.2303, 0.03741, -0.3071, 0.03741, 0.9786, 0.9286, -0.3071, 0.9286, -0.3071, 0.03741, 0.9786, 0.9286, 0.9786, 1.393, 0.9786, 0.9286, 0.9786, 1.393, 0.6929, 1.393, 0.6929, 0.9286, 0.9786, -0.4643, 0.6929, 0.9286, 0.9786, 0.03741, 0.9786, -0.4643, 0.6929, -0.4643, 0.6929, 0.03741, 0.9786, -0.4643, 0.9786, 1.393, 1.693, 1.071, 1.693, 1.393, 0.9786, 1.393, 0.9786, 1.071, 1.693, 0.9286, 0.9786, 1.071, 1.693, 0.9286, 1.693, 0.9286, 0.9786, -4.143, 1.693, -3.857, 0.9786, -4.25, 1.693, -3.857, 0.9786, -4.375, 0.9786, -4.25, 1.693, -4.25, 1.693, -4.375, 0.9786, -4.5, 0.4071, -4.375, 0.9786, -4.375, -0.3071, -4.5, 0.4071, -4.5, 0.4071, -4.375, -0.3071, -4.375, -3.164, -4.375, -0.3071, -4.143, -0.3071, -4.375, -3.164, -4.25, 2.836, -4.25, 1.693, -4.375, 2.836, -4.25, 1.693, -4.5, 3.121, -4.375, 2.836, -4.375, 2.836, -4.5, 3.121, -4.375, 3.121, -4.5, 3.121, -3.643, 4.121, -4.375, 3.121, -4.375, 3.121, -3.643, 4.121, -3.643, 3.836, -4.5, 3.121, -4.25, 1.693, -4.5, 0.4071, 1.393, 1.693, 1.393, 3.121, 1.071, 1.693, 1.393, 3.121, 1.071, 3.121, 1.071, 1.693, -3.643, 3.836, -4.25, 3.121, -4.375, 3.121, -0.4643, 3.121, -0.4643, 1.693, -0.1054, 3.121, -0.4643, 1.693, -0.1054, 1.693, -0.1054, 3.121, 0.9286, -0.3071, 0.9286, -3.164, 1.393, -0.3071, 0.9286, -3.164, 1.393, -3.164, 1.393, -0.3071, -0.4643, -0.3071, -0.4643, -3.164, 0.03741, -0.3071, -0.4643, -3.164, 0.03741, -3.164, 0.03741, -0.3071, -0.4643, 3.121, -0.4643, 4.121, 0.03741, 3.121, -0.4643, 4.121, 0.03741, 4.121, 0.03741, 3.121, 0.9286, 3.121, 0.9286, 4.121, 1.393, 3.121, 0.9286, 4.121, 1.393, 4.121, 1.393, 3.121, 1.393, 3.121, 1.393, 3.729, 1.071, 3.121, 1.393, 3.729, 1.071, 3.729, 1.071, 3.121, -0.1054, 3.121, -0.1054, 3.729, -0.4643, 3.121, -0.1054, 3.729, -0.4643, 3.729, -0.4643, 3.121, 0.03741, 3.121, -0.1054, 3.121, 0.03741, 2.836, -0.1054, 3.121, -0.1054, 1.693, 0.03741, 2.836, 0.03741, 2.836, -0.1054, 1.693, 0.03741, 1.693, -0.4643, -0.3071, 0.03741, -0.3071, -0.4643, 0.4071, -0.4643, 0.4071, 0.03741, -0.3071, 1.393, 0.4071, 0.03741, -0.3071, 0.9286, -0.3071, 1.393, 0.4071, 1.393, 0.4071, 0.9286, -0.3071, 1.393, -0.3071, -0.4643, -3.164, -0.4643, 0.4071, 0.03741, -3.164, 0.03741, -3.164, -0.4643, 0.4071, 0.03741, 0.4071, -0.4643, 0.4071, -0.4643, 3.121, 0.03741, 0.4071, 0.03741, 0.4071, -0.4643, 3.121, 0.03741, 3.121, -3.643, 4.121, -4.375, 3.121, -3.643, 3.836, -3.643, 3.836, -4.375, 3.121, -4.25, 3.121, -4.25, 2.836, -4.375, 2.836, -4.25, 1.693, -4.25, 1.693, -4.375, 2.836, -4.5, 3.121, -4.375, 2.836, -4.375, 3.121, -4.5, 3.121, -4.5, 3.121, -4.375, 3.121, -3.643, 4.121, -4.25, 1.121, -4.25, 0.2303, -4.375, 1.121, -4.375, 1.121, -4.25, 0.2303, -4.375, 0.2303, 0.9286, 2.836, 0.03741, 2.836, 0.9286, 3.121, 0.9286, 3.121, 0.03741, 2.836, 0.03741, 3.121, -4.375, 1.121, -4.375, 0.2303, -4.25, 1.121, -4.25, 1.121, -4.375, 0.2303, -4.25, 0.2303, 0.9286, 3.121, 0.03741, 3.121, 0.9286, 2.836, 0.9286, 2.836, 0.03741, 3.121, 0.03741, 2.836, 5.5, -0.2714, 5.375, -0.2714, 5.5, 0.2303, 5.5, 0.2303, 5.375, -0.2714, 5.375, 0.2303, 5.5, 1.586, 5.5, 1.121, 5.375, 1.586, 5.375, 1.586, 5.5, 1.121, 5.375, 1.121, 5.143, 0.2303, 5.143, 1.121, 5.375, 0.2303, 5.375, 0.2303, 5.143, 1.121, 5.375, 1.121, 5.375, 1.121, 4.857, 1.121, 5.375, 0.2303, 5.375, 0.2303, 4.857, 1.121, 4.857, 0.2303, 0.03741, -0.3071, 0.9286, -0.3071, 0.03741, 0.9786, 0.03741, 0.9786, 0.9286, -0.3071, 0.9286, 0.9786, 5.143, 1.693, 5.25, 1.693, 4.857, 0.9786, 4.857, 0.9786, 5.25, 1.693, 5.375, 0.9786, 5.25, 1.693, 5.5, 0.4071, 5.375, 0.9786, 5.375, 0.9786, 5.5, 0.4071, 5.375, -0.3071, 5.5, 0.4071, 5.375, -3.164, 5.375, -0.3071, 5.375, -0.3071, 5.375, -3.164, 5.143, -0.3071, 1.393, 1.693, 1.071, 1.693, 1.393, 3.121, 1.393, 3.121, 1.071, 1.693, 1.071, 3.121, 5.5, 0.4071, 5.5, -3.164, 5.375, -3.164, -3.857, 0.9786, -4.143, 1.693, -4.375, 0.9786, -4.143, 1.693, -4.25, 1.693, -4.375, 0.9786, -4.375, 0.9786, -4.25, 1.693, -4.5, 0.4071, -4.25, 1.693, -4.5, 3.121, -4.5, 0.4071, 1.393, 0.9786, 1.393, 0.6929, 0.9286, 0.9786, 1.393, 0.6929, -0.4643, 0.6929, 0.9286, 0.9786, 0.9286, 0.9786, -0.4643, 0.6929, 0.03741, 0.9786, -0.4643, 0.6929, -0.4643, 0.9786, 0.03741, 0.9786, 1.393, 1.693, 1.393, 0.9786, 1.071, 1.693, 1.393, 0.9786, 0.9286, 0.9786, 1.071, 1.693, 1.071, 1.693, 0.9286, 0.9786, 0.9286, 1.693, -0.4643, 3.121, -0.1054, 3.121, -0.4643, 1.693, -0.4643, 1.693, -0.1054, 3.121, -0.1054, 1.693, 0.9286, -0.3071, 1.393, -0.3071, 0.9286, -3.164, 0.9286, -3.164, 1.393, -0.3071, 1.393, -3.164, -0.4643, -0.3071, 0.03741, -0.3071, -0.4643, -3.164, -0.4643, -3.164, 0.03741, -0.3071, 0.03741, -3.164, -0.4643, 3.121, 0.03741, 3.121, -0.4643, 4.121, -0.4643, 4.121, 0.03741, 3.121, 0.03741, 4.121, 0.9286, 3.121, 1.393, 3.121, 0.9286, 4.121, 0.9286, 4.121, 1.393, 3.121, 1.393, 4.121, 1.393, 3.121, 1.071, 3.121, 1.393, 3.729, 1.393, 3.729, 1.071, 3.121, 1.071, 3.729, -0.1054, 3.121, -0.4643, 3.121, -0.1054, 3.729, -0.1054, 3.729, -0.4643, 3.121, -0.4643, 3.729, -0.4643, 1.693, -0.1054, 1.693, -0.4643, 0.9786, -0.4643, 0.9786, -0.1054, 1.693, 0.03741, 0.9786, -0.1054, 1.693, 0.03741, 1.693, 0.03741, 0.9786, -0.4643, -0.3071, -0.4643, 0.4071, 0.03741, -0.3071, -0.4643, 0.4071, 1.393, 0.4071, 0.03741, -0.3071, 0.03741, -0.3071, 1.393, 0.4071, 0.9286, -0.3071, 1.393, 0.4071, 1.393, -0.3071, 0.9286, -0.3071, -0.4643, -3.164, 0.03741, -3.164, -0.4643, 0.4071, 0.03741, -3.164, 0.03741, 0.4071, -0.4643, 0.4071, -0.4643, 0.4071, 0.03741, 0.4071, -0.4643, 3.121, 0.03741, 0.4071, 0.03741, 3.121, -0.4643, 3.121, 4.643, 4.121, 4.643, 3.836, 5.375, 3.121, 4.643, 3.836, 5.25, 3.121, 5.375, 3.121, 5.25, 2.836, 5.25, 1.693, 5.375, 2.836, 5.25, 1.693, 5.5, 3.121, 5.375, 2.836, 5.375, 2.836, 5.5, 3.121, 5.375, 3.121, 5.5, 3.121, 4.643, 4.121, 5.375, 3.121, 4.643, 3.836, -3.643, 3.836, -3.643, 4.121, 4.643, 4.121, 4.643, 3.836, 4.643, 4.121, 5.375, 3.121, 4.643, 4.121, 5.5, 3.121, 5.375, 3.121, 5.375, 3.121, 5.5, 3.121, 5.375, 2.836, 5.5, 3.121, 5.25, 1.693, 5.375, 2.836, 5.375, 2.836, 5.25, 1.693, 5.25, 2.836, 4.857, 0.9786, 5.375, 0.9786, 5.143, 1.693, 5.143, 1.693, 5.375, 0.9786, 5.25, 1.693, 5.375, 0.9786, 5.5, 0.4071, 5.25, 1.693, 5.25, 1.693, 5.5, 0.4071, 5.5, 3.121, 5.375, 0.9786, 5.375, -0.3071, 5.5, 0.4071, 5.5, 0.4071, 5.375, -0.3071, 5.5, -3.164, 5.5, -3.164, 5.375, -0.3071, 5.375, -3.164, 5.375, -0.3071, 5.143, -0.3071, 5.375, -3.164, 5.25, 1.121, 5.375, 1.121, 5.25, 0.2303, 5.375, 1.121, 5.375, 0.2303, 5.25, 0.2303, 0.9286, 2.836, 0.9286, 3.121, 0.03741, 2.836, 0.9286, 3.121, 0.03741, 3.121, 0.03741, 2.836, 5.375, 1.121, 5.25, 1.121, 5.375, 0.2303, 5.25, 1.121, 5.25, 0.2303, 5.375, 0.2303, 0.9286, 3.121, 0.9286, 2.836, 0.03741, 3.121, 0.9286, 2.836, 0.03741, 2.836, 0.03741, 3.121, -3.643, 4.121, -3.643, 3.836, 4.643, 3.836, 4.643, 4.121, -3.643, -0.2714, 4.643, -0.2714, 4.643, 0.2303, -3.643, 0.2303, 0.9286, 3.121, 0.9286, 0.4071, 1.393, 3.121, 1.393, 3.121, 0.9286, 0.4071, 1.393, 0.4071, 1.393, 0.4071, 0.9286, 0.4071, 1.393, -3.164, 0.9286, 0.4071, 0.9286, -3.164, 1.393, -3.164, 4.643, -0.2714, -3.643, -0.2714, -3.643, 0.08741, 4.643, 0.08741, 0.03741, 3.121, 0.03741, 2.836, -0.1054, 3.121, -0.1054, 3.121, 0.03741, 2.836, -0.1054, 1.693, 0.03741, 2.836, 0.03741, 1.693, -0.1054, 1.693, 4.643, 1.264, -3.643, 1.264, -3.643, 1.586, 4.643, 1.586, -3.643, 4.121, -3.643, 3.729, 4.643, 3.729, 4.643, 4.121, -4.143, -0.3071, -4.375, -0.3071, -4.375, -3.164, -4.375, -3.164, -4.375, -0.3071, -4.5, -3.164, -4.5, -3.164, -4.375, -0.3071, -4.5, 0.4071, -4.375, -0.3071, -4.375, 0.9786, -4.5, 0.4071, 0.9286, 3.121, 1.393, 3.121, 0.9286, 0.4071, 1.393, 3.121, 1.393, 0.4071, 0.9286, 0.4071, 1.393, 0.4071, 1.393, -3.164, 0.9286, 0.4071, 0.9286, 0.4071, 1.393, -3.164, 0.9286, -3.164, 4.643, 1.121, 4.643, 1.586, -3.643, 1.586, -3.643, 1.121, -3.643, 1.121, -3.643, 1.264, 4.643, 1.264, 4.643, 1.121, -3.643, 0.08741, -3.643, 0.2303, 4.643, 0.2303, 4.643, 0.08741, 5.375, -3.164, 5.5, -3.164, 5.143, -0.3071, 5.5, -3.164, 5.5, 0.4071, 5.143, -0.3071, 5.143, -0.3071, 5.5, 0.4071, 4.857, 0.4071, 4.857, 0.4071, 5.5, 0.4071, 4.857, 0.6929, 4.857, 0.6929, 5.5, 0.4071, 4.857, 0.9786, 4.857, 0.9786, 5.5, 0.4071, 5.143, 1.693, 5.5, 0.4071, 5.5, 3.121, 5.143, 1.693, 5.143, 1.693, 5.5, 3.121, 5.143, 3.121, 5.143, 3.121, 5.5, 3.121, 4.643, 3.729, 5.5, 3.121, 4.643, 4.121, 4.643, 3.729, -3.643, 4.121, -4.5, 3.121, -3.643, 3.729, -3.643, 3.729, -4.5, 3.121, -4.143, 3.121, -4.143, 3.121, -4.5, 3.121, -4.143, 1.693, -4.5, 3.121, -4.5, 0.4071, -4.143, 1.693, -4.143, 1.693, -4.5, 0.4071, -3.857, 0.9786, -3.857, 0.9786, -4.5, 0.4071, -3.857, 0.6929, -3.857, 0.6929, -4.5, 0.4071, -3.857, 0.4071, -3.857, 0.4071, -4.5, 0.4071, -4.143, -0.3071, -4.5, 0.4071, -4.5, -3.164, -4.143, -0.3071, -4.143, -0.3071, -4.5, -3.164, -4.375, -3.164, -3.643, 4.121, 4.643, 4.121, 4.643, 3.729, -3.643, 3.729, 4.643, 3.729, 4.643, 4.121, 5.143, 3.121, 4.643, 4.121, 5.5, 3.121, 5.143, 3.121, 5.5, 3.121, 5.5, 0.4071, 5.143, 3.121, 5.143, 3.121, 5.5, 0.4071, 5.143, 1.693, 5.143, 1.693, 5.5, 0.4071, 4.857, 0.9786, 4.857, 0.9786, 5.5, 0.4071, 4.857, 0.6929, 4.857, 0.6929, 5.5, 0.4071, 4.857, 0.4071, 4.857, 0.4071, 5.5, 0.4071, 5.143, -0.3071, 5.143, -0.3071, 5.5, 0.4071, 5.375, -3.164, 5.5, 0.4071, 5.5, -3.164, 5.375, -3.164, -3.643, 3.729, -4.143, 3.121, -3.643, 4.121, -3.643, 4.121, -4.143, 3.121, -4.5, 3.121, -4.5, 3.121, -4.143, 3.121, -4.5, 0.4071, -4.143, 3.121, -4.143, 1.693, -4.5, 0.4071, -4.143, 1.693, -3.857, 0.9786, -4.5, 0.4071, -3.857, 0.9786, -3.857, 0.6929, -4.5, 0.4071, -3.857, 0.6929, -3.857, 0.4071, -4.5, 0.4071, -3.857, 0.4071, -4.143, -0.3071, -4.5, 0.4071, -4.143, -0.3071, -4.375, -3.164, -4.5, 0.4071, -4.5, 0.4071, -4.375, -3.164, -4.5, -3.164, -4.143, 1.264, -4.25, 1.121, -4.143, 1.121, -4.143, 0.2303, -4.25, 0.2303, -4.143, 0.08741, -4.5, 0.4071, -4.375, -3.164, -4.5, -3.164, 1.071, 3.729, 0.9286, 3.836, 1.071, 3.121, 0.9286, 3.836, 0.9286, 3.121, 1.071, 3.121, 0.03741, 3.836, -0.1054, 3.729, -0.1054, 3.121, 0.03741, 3.121, 0.03741, 3.836, -0.1054, 3.121, 0.03741, 1.693, -0.1054, 1.693, 0.03741, 0.9786, 0.03741, 0.9786, -0.1054, 1.693, -0.4643, 0.9786, -0.1054, 1.693, -0.4643, 1.693, -0.4643, 0.9786, 0.9286, 1.693, 1.071, 1.693, 0.9286, 2.836, 1.071, 1.693, 1.071, 3.121, 0.9286, 2.836, 0.9286, 2.836, 1.071, 3.121, 0.9286, 3.121, 5.143, 1.264, 5.143, 1.121, 5.25, 1.121, 5.143, 0.08741, 5.25, 0.2303, 5.143, 0.2303, 0.9286, 1.693, 0.9286, 2.836, 1.071, 1.693, 1.071, 1.693, 0.9286, 2.836, 1.071, 3.121, 0.9286, 2.836, 0.9286, 3.121, 1.071, 3.121, 0.9286, 3.836, 1.071, 3.729, 1.071, 3.121, 0.9286, 3.121, 0.9286, 3.836, 1.071, 3.121, -0.1054, 3.729, 0.03741, 3.836, -0.1054, 3.121, 0.03741, 3.836, 0.03741, 3.121, -0.1054, 3.121, 5.25, 1.693, 5.5, 3.121, 5.5, 0.4071, 5.25, 3.121, 4.643, 3.836, 5.375, 3.121, -4.5, 0.1721, -4.5, 0.5, -1.795, 0.1721, -1.795, 0.1721, -4.5, 0.5, -1.795, 0.5, 1.525, 0.1721, 1.525, 0.5, 1.689, 0.1721, 1.689, 0.1721, 1.525, 0.5, 1.689, 0.5, -0.7705, 0.1721, -0.7705, 0.5, -0.6066, 0.1721, -0.6066, 0.1721, -0.7705, 0.5, -0.6066, 0.5, -1.795, 0.1721, -1.795, 0.5, -4.5, 0.1721, -4.5, 0.1721, -1.795, 0.5, -4.5, 0.5, -2.082, 0.5, -2.082, 0.1721, -2.902, 0.5, -2.902, 0.5, -2.082, 0.1721, -2.902, -1.467, -2.082, 0.1721, -2.082, -0.6475, -2.902, -1.467, -2.902, -1.467, -2.082, -0.6475, -2.41, -1.467, 1.115, 0.1721, 1.115, 0.5, 2.754, 0.1721, 2.754, 0.1721, 1.115, 0.5, 2.754, 0.5, -0.2377, 0.1721, -0.2377, 0.5, 0.1721, 0.1721, 0.1721, 0.1721, -0.2377, 0.5, 0.1721, 0.5, -3.926, 0.1721, -3.926, 0.5, -0.2377, 0.1721, -0.2377, 0.1721, -3.926, 0.5, -0.2377, 0.5, 1.115, 0.1721, 1.115, 0.5, 0.7049, 0.1721, 0.7049, 0.1721, 1.115, 0.5, 0.7049, 0.5, -1.057, 0.1721, -1.057, 0.5, -3.926, 0.1721, -3.926, 0.1721, -1.057, 0.5, -3.926, 0.5, 0.1721, 0.1721, 0.1721, 0.5, -1.057, 0.1721, -1.057, 0.1721, 0.1721, 0.5, -1.057, 0.5, -0.2377, 0.1721, -0.2377, 0.5, -3.926, 0.1721, -3.926, 0.1721, -0.2377, 0.5, -3.926, 0.5, 0.1721, 0.1721, 0.1721, 0.5, -0.2377, 0.1721, -0.2377, 0.1721, 0.1721, 0.5, -0.2377, 0.5, -1.754, 0.1721, -1.754, 0.5, -0.1148, 0.1721, -0.1148, 0.1721, -1.754, 0.5, -0.1148, 0.5, -1.057, 0.1721, -1.057, 0.5, 0.1721, 0.1721, 0.1721, 0.1721, -1.057, 0.5, 0.1721, 0.5, -3.926, 0.1721, -3.926, 0.5, -1.057, 0.1721, -1.057, 0.1721, -3.926, 0.5, -1.057, 0.5, 0.2951, 0.1721, 0.2951, 0.5, -0.1148, 0.1721, -0.1148, 0.1721, 0.2951, 0.5, -0.1148, 0.5, 5.5, 0.1721, 2.795, 0.1721, 5.5, 0.5, 5.5, 0.5, 2.795, 0.1721, 2.795, 0.5, 1.525, 0.1721, 1.689, 0.1721, 1.525, 0.5, 1.525, 0.5, 1.689, 0.1721, 1.689, 0.5, -0.7705, 0.1721, -0.6066, 0.1721, -0.7705, 0.5, -0.7705, 0.5, -0.6066, 0.1721, -0.6066, 0.5, 2.795, 0.1721, 5.5, 0.1721, 2.795, 0.5, 2.795, 0.5, 5.5, 0.1721, 5.5, 0.5, 2.795, 0.5, 0.5, 0.5, 2.795, -1.467, 2.795, -1.467, 0.5, 0.5, -1.795, -1.467, 0.5, 0.5, -1.795, 0.5, -1.795, -1.467, -2.082, 0.5, -2.902, 0.5, -2.082, 0.1721, -2.902, 0.5, -2.902, -1.467, -2.082, 0.1721, -2.082, 0.1721, -2.902, -1.467, -2.082, -0.6475, -2.902, -1.467, -2.41, -1.467, -2.082, -0.6475, 1.115, 0.1721, 2.754, 0.1721, 1.115, 0.5, 2.754, 0.1721, 2.754, 0.5, 1.115, 0.5, 0.7049, 0.1721, 1.115, 0.1721, 0.7049, 0.5, 1.115, 0.1721, 1.115, 0.5, 0.7049, 0.5, 4.926, 0.1721, 1.238, 0.1721, 4.926, 0.5, 1.238, 0.1721, 1.238, 0.5, 4.926, 0.5, 1.115, 0.1721, 0.7049, 0.1721, 1.115, 0.5, 0.7049, 0.1721, 0.7049, 0.5, 1.115, 0.5, 2.057, 0.1721, 4.926, 0.1721, 2.057, 0.5, 4.926, 0.1721, 4.926, 0.5, 2.057, 0.5, 0.8279, 0.1721, 2.057, 0.1721, 0.8279, 0.5, 2.057, 0.1721, 2.057, 0.5, 0.8279, 0.5, 1.238, 0.1721, 4.926, 0.1721, 1.238, 0.5, 4.926, 0.1721, 4.926, 0.5, 1.238, 0.5, -0.1148, 0.1721, 0.2951, 0.1721, -0.1148, 0.5, 0.2951, 0.1721, 0.2951, 0.5, -0.1148, 0.5, -1.754, 0.1721, -0.1148, 0.1721, -1.754, 0.5, -0.1148, 0.1721, -0.1148, 0.5, -1.754, 0.5, 2.057, 0.1721, 0.8279, 0.1721, 2.057, 0.5, 0.8279, 0.1721, 0.8279, 0.5, 2.057, 0.5, 4.926, 0.1721, 2.057, 0.1721, 4.926, 0.5, 2.057, 0.1721, 2.057, 0.5, 4.926, 0.5, 0.2951, 0.1721, -0.1148, 0.1721, 0.2951, 0.5, -0.1148, 0.1721, -0.1148, 0.5, 0.2951, 0.5, 2.795, -2.902, -1.795, -2.902, 2.795, -2.41, -1.795, -2.902, -1.795, -2.41, 2.795, -2.41, 2.795, 0.1721, 2.795, -0.6475, -1.795, 0.1721, 2.795, -0.6475, -1.795, -0.6475, -1.795, 0.1721, 2.795, -0.6475, 2.795, -1.467, -1.795, -0.6475, 2.795, -1.467, -1.795, -1.467, -1.795, -0.6475, -1.795, -2.902, 0.5, -2.902, -1.795, -2.082, 0.5, -2.902, 0.1721, -1.754, -1.795, -2.082, 0.1721, -1.754, -1.057, -1.754, -1.795, -2.082, -1.057, -1.754, -3.926, -0.1148, -1.795, -2.082, -1.795, -2.082, -3.926, -0.1148, -4.5, -0.7705, -4.5, -0.7705, -3.926, -0.1148, -4.5, -0.6066, -3.926, -0.1148, -3.926, 0.2951, -4.5, -0.6066, -4.5, -0.6066, -3.926, 0.2951, -4.5, 1.525, -4.5, 1.525, -3.926, 0.2951, -3.926, 0.7049, -3.926, 0.7049, -3.926, 0.2951, -0.2377, 0.7049, -3.926, 0.2951, -0.2377, 0.2951, -0.2377, 0.7049, 1.238, 0.2951, 1.238, 0.7049, 0.8279, 1.115, 0.8279, 1.115, 0.1721, 1.115, 0.1721, -0.1148, 0.8279, -0.1148, 1.238, 0.2951, 0.8279, 1.115, 0.1721, 1.115, -0.2377, 0.2951, 0.1721, -0.1148, 2.057, 2.754, 4.926, 1.115, 2.795, 3.082, 2.795, 3.082, 4.926, 1.115, 5.5, 1.689, 5.5, 1.689, 4.926, 1.115, 5.5, 1.525, 4.926, 1.115, 4.926, 0.7049, 5.5, 1.525, 5.5, 1.525, 4.926, 0.7049, 5.5, -0.6066, 5.5, -0.6066, 4.926, 0.7049, 4.926, 0.2951, 4.926, 0.7049, 1.238, 0.7049, 4.926, 0.2951, 4.926, 0.2951, 1.238, 0.7049, 1.238, 0.2951, 0.8279, 1.115, 0.8279, 2.754, 0.1721, 2.754, 0.8279, 1.115, 0.1721, 2.754, 0.1721, 1.115, 0.1721, -0.1148, 0.8279, -0.1148, 0.8279, 1.115, 0.1721, 1.115, -0.2377, 0.7049, -0.2377, 0.2951, 0.1721, -1.754, 0.5, -2.902, 0.8279, -1.754, 0.8279, -1.754, 0.5, -2.902, 2.795, -2.082, 0.5, -2.902, 2.795, -2.902, 2.795, -2.082, -3.926, 0.7049, -3.926, 1.115, -4.5, 1.525, -4.5, 1.525, -3.926, 1.115, -4.5, 1.689, -4.5, 1.689, -3.926, 1.115, -1.795, 3.082, -3.926, 1.115, -1.057, 2.754, -1.795, 3.082, 0.1721, -1.754, 0.8279, -1.754, 0.8279, -0.1148, 0.8279, -1.754, 2.795, -2.082, 2.057, -1.754, 2.057, -1.754, 2.795, -2.082, 4.926, -0.1148, 2.795, -2.082, 5.5, -0.7705, 4.926, -0.1148, 5.5, -0.7705, 5.5, -0.6066, 4.926, -0.1148, 4.926, -0.1148, 5.5, -0.6066, 4.926, 0.2951, 0.1721, -0.1148, -0.2377, 0.2951, 0.1721, 1.115, 0.1721, 1.115, -0.2377, 0.2951, -0.2377, 0.7049, -0.2377, 0.2951, -3.926, 0.2951, -0.2377, 0.7049, -0.2377, 0.7049, -3.926, 0.2951, -3.926, 0.7049, -3.926, 0.7049, -3.926, 0.2951, -4.5, -0.6066, -3.926, 0.2951, -3.926, -0.1148, -4.5, -0.6066, -4.5, -0.6066, -3.926, -0.1148, -4.5, -0.7705, -4.5, -0.7705, -3.926, -0.1148, -1.795, -2.082, -3.926, -0.1148, -1.057, -1.754, -1.795, -2.082, -1.057, -1.754, 0.1721, -1.754, -1.795, -2.082, -1.795, -2.082, 0.1721, -1.754, 0.8279, -1.754, 0.1721, -1.754, 0.1721, -0.1148, 0.8279, -1.754, 0.8279, -1.754, 0.1721, -0.1148, 0.8279, -0.1148, 0.1721, -0.1148, 0.1721, 1.115, 0.8279, -0.1148, 0.8279, -0.1148, 0.1721, 1.115, 0.8279, 1.115, 0.1721, 1.115, 0.1721, 2.754, 0.8279, 1.115, 0.8279, 1.115, 0.1721, 2.754, 0.8279, 2.754, 0.1721, 2.754, 2.795, 3.082, 0.8279, 2.754, 2.795, 3.082, 2.057, 2.754, 0.8279, 2.754, 0.1721, 2.754, -1.057, 2.754, -1.795, 3.082, 2.057, 2.754, 2.795, 3.082, 4.926, 1.115, 2.795, 3.082, 5.5, 1.689, 4.926, 1.115, 5.5, 1.689, 5.5, 1.525, 4.926, 1.115, 4.926, 1.115, 5.5, 1.525, 4.926, 0.7049, 5.5, 1.525, 5.5, -0.6066, 4.926, 0.7049, 5.5, -0.6066, 4.926, 0.2951, 4.926, 0.7049, 4.926, 0.7049, 4.926, 0.2951, 1.238, 0.7049, 4.926, 0.2951, 1.238, 0.2951, 1.238, 0.7049, 1.238, 0.7049, 1.238, 0.2951, 0.8279, 1.115, 1.238, 0.2951, 0.8279, -0.1148, 0.8279, 1.115, 2.795, 3.082, 0.1721, 2.754, -1.795, 3.082, 0.1721, 2.754, -1.795, 3.082, -1.057, 2.754, 2.795, 3.082, 0.8279, 2.754, 2.057, 2.754, -1.057, 2.754, -3.926, 1.115, -1.795, 3.082, -1.795, 3.082, -3.926, 1.115, -4.5, 1.689, -4.5, 1.689, -3.926, 1.115, -4.5, 1.525, -3.926, 1.115, -3.926, 0.7049, -4.5, 1.525, -4.5, 1.525, -3.926, 0.7049, -4.5, -0.6066, -1.795, -2.082, 0.8279, -1.754, 2.795, -2.082, 0.8279, -1.754, 2.057, -1.754, 2.795, -2.082, 2.057, -1.754, 4.926, -0.1148, 2.795, -2.082, 2.795, -2.082, 4.926, -0.1148, 5.5, -0.7705, 5.5, -0.7705, 4.926, -0.1148, 5.5, -0.6066, 4.926, -0.1148, 4.926, 0.2951, 5.5, -0.6066, 15.0, -10.32, 15.0, -8.681, 14.8, -10.32, 14.8, -10.32, 15.0, -8.681, 14.8, -8.681, 15.0, -10.32, 14.8, -10.32, 15.0, -8.681, 15.0, -8.681, 14.8, -10.32, 14.8, -8.681, 0.0, 0.3008, 0.0, 3.0, 0.0791, 0.0, 0.0791, 0.0, 0.0, 3.0, 0.3975, 0.0, 0.3975, 0.0, 0.0, 3.0, 0.3975, 0.8984, 0.0, 3.0, 0.0791, 3.0, 0.3975, 0.8984, 0.0791, 0.0, 0.3975, 0.0, 0.0, 0.3008, 0.3975, 0.0, 0.3975, 0.8984, 0.0, 0.3008, 0.3975, 0.8984, 0.0791, 3.0, 0.0, 0.3008, 0.0, 0.3008, 0.0791, 3.0, 0.0, 3.0, 0.3975, 0.8984, 0.3975, 0.0, 0.0791, 3.0, 0.0791, 3.0, 0.3975, 0.0, 0.0, 3.0, 0.0, 3.0, 0.3975, 0.0, 0.0, 0.3008, 0.3975, 0.0, 0.0791, 0.0, 0.0, 0.3008, 0.0791, 3.0, 0.0, 3.0, 0.3975, 0.8984, 0.0, 3.0, 0.0, 0.3008, 0.3975, 0.8984, 0.0, 0.3008, 0.0791, 0.0, 0.3975, 0.8984, 0.3975, 0.8984, 0.0791, 0.0, 0.3975, 0.0, 0.1721, -0.1148, 0.1721, -1.754, 0.8279, -0.1148, 3.082, 0.5, 3.902, 0.5, 3.082, 0.1721, 3.902, 0.5, 3.902, -1.467, 3.082, 0.1721, 3.082, 0.1721, 3.902, -1.467, 3.082, -0.6475, 3.902, -1.467, 3.41, -1.467, 3.082, -0.6475, 2.795, 0.5, 2.795, -1.467, 0.5, 0.5, 2.795, -1.467, -1.795, -1.467, 0.5, 0.5, 0.5, 0.5, -1.795, -1.467, -1.795, 0.5, 3.082, 0.5, 3.082, 0.1721, 3.902, 0.5, 3.902, 0.5, 3.082, 0.1721, 3.902, -1.467, 3.082, 0.1721, 3.082, -0.6475, 3.902, -1.467, 3.902, -1.467, 3.082, -0.6475, 3.41, -1.467, 2.795, 3.902, 2.795, 3.41, -1.795, 3.902, -1.795, 3.902, 2.795, 3.41, -1.795, 3.41, 2.795, 0.1721, -1.795, 0.1721, 2.795, -0.6475, 2.795, -0.6475, -1.795, 0.1721, -1.795, -0.6475, 2.795, -0.6475, -1.795, -0.6475, 2.795, -1.467, 2.795, -1.467, -1.795, -0.6475, -1.795, -1.467, -1.795, 3.902, -1.795, 3.082, 0.5, 3.902, 0.5, 3.902, -1.795, 3.082, 0.1721, 2.754, 0.1721, 2.754, 0.8279, 2.754, 0.5, 3.902, 0.8279, 2.754, 2.795, 3.082, 0.5, 3.902, 0.5, 3.902, 2.795, 3.082, 2.795, 3.902, 0.0, 0.3008, 0.0791, 0.0, 0.0, 3.0, 0.0791, 0.0, 0.3975, 0.0, 0.0, 3.0, 0.3975, 0.0, 0.3975, 0.8984, 0.0, 3.0, 0.0, 3.0, 0.3975, 0.8984, 0.0791, 3.0, 0.0791, 0.0, 0.0, 0.3008, 0.3975, 0.0, 0.3975, 0.0, 0.0, 0.3008, 0.3975, 0.8984, 0.3975, 0.8984, 0.0, 0.3008, 0.0791, 3.0, 0.0, 0.3008, 0.0, 3.0, 0.0791, 3.0, 0.3975, 0.8984, 0.0791, 3.0, 0.3975, 0.0, 0.0791, 3.0, 0.0, 3.0, 0.3975, 0.0, 0.0, 3.0, 0.0, 0.3008, 0.3975, 0.0, 0.3975, 0.0, 0.0, 0.3008, 0.0791, 0.0, 0.0791, 3.0, 0.3975, 0.8984, 0.0, 3.0, 0.0, 3.0, 0.3975, 0.8984, 0.0, 0.3008, 0.0, 0.3008, 0.3975, 0.8984, 0.0791, 0.0, 0.3975, 0.8984, 0.3975, 0.0, 0.0791, 0.0])
me_base_superhigh.materials.append(mat_steel_light)
me_base_superhigh.materials.append(mat_steel)
me_base_superhigh.materials.append(mat_alpha_test)
me_base_superhigh.materials.append(mat_flourescent)
me_base_superhigh.use_remesh_fix_poles = True
me_base_superhigh.use_remesh_preserve_attributes = False
me_base_superhigh.use_mirror_vertex_groups = False
me_base_superhigh.update()
arm_armature = bpy.data.armatures.new('Armature')  # bones are not reproduced

# ---- objects
ob_armature = bpy.data.objects.new('Armature', arm_armature)
ob_base_superhigh = bpy.data.objects.new('__base superhigh', me_base_superhigh)

# ---- transforms, parenting, visibility, modifiers, constraints
ob_armature.location = (0.0, 0.0, 0.0)
ob_armature.lineart.crease_threshold = 0.0
ob_base_superhigh.parent = ob_armature
ob_base_superhigh.location = (0.0, 0.0, 0.0)
ob_base_superhigh.lineart.crease_threshold = 0.0
_vg = ob_base_superhigh.vertex_groups.new(name='frame elevator')
_vg.add([0, 1, 2, 3, 4, 5, 6, 7, 8, 9, 10, 11, 12, 13, 14, 15, 16, 17, 18, 19, 20, 21, 22, 23, 24, 25, 26, 27, 28, 29, 30, 31, 32, 33, 34, 35, 36, 37, 38, 39, 40, 41, 42, 43, 44, 45, 46, 47, 48, 49, 50, 51, 52, 53, 54, 55, 56, 57, 58, 59, 60, 61, 62, 63, 64, 65, 66, 67, 68, 69, 70, 71, 72, 73, 74, 75, 76, 77, 78, 79, 80, 81, 82, 83, 84, 85, 86, 87, 88, 89, 90, 91, 92, 93, 94, 95, 96, 97, 98, 99, 100, 101, 102, 103, 104, 105, 106, 107, 108, 109, 110, 111, 112, 113, 114, 115, 116, 117, 118, 119, 120, 121, 122, 123, 124, 125, 126, 127, 128, 129, 130, 131, 132, 133, 134, 135, 136, 137, 138, 139, 140, 141, 142, 143, 144, 145, 146, 147, 148, 149, 150, 151, 152, 153, 154, 155, 156, 157, 158, 159, 160, 161, 162, 163, 164, 165, 166, 167, 168, 169, 170, 171, 172, 173, 174, 175, 176, 177, 178, 179, 180, 181, 182, 183, 184, 185, 186, 187, 188, 189, 190, 191, 192, 193, 194, 195, 196, 197, 198, 199, 200, 201, 202, 203, 204, 205, 206, 207, 208, 209, 210, 211, 212, 213, 214, 215, 216, 217, 218, 219, 220, 221, 222, 223, 224, 225, 226, 227, 228, 229], 1.0, 'REPLACE')
_m = ob_base_superhigh.modifiers.new('Armature', 'ARMATURE')
_m.object = ob_armature
_m = ob_base_superhigh.modifiers.new('EdgeSplit', 'EDGE_SPLIT')
_m.use_edge_angle = False
_m = ob_base_superhigh.modifiers.new('Triangulate', 'TRIANGULATE')

# ---- collection membership
col_collection.objects.link(ob_armature)
col_collection.objects.link(ob_base_superhigh)

# ---- scene / render settings (as saved in the file)
scene.frame_start = 1; scene.frame_end = 30; scene.frame_set(8)
scene.render.engine = 'BLENDER_EEVEE_NEXT'
scene.cycles.use_denoising = False
scene.cycles.samples = 128
scene.cycles.sampling_pattern = 'TABULATED_SOBOL'
scene.cycles.use_adaptive_sampling = False
scene.cycles.use_light_tree = False
scene.view_settings.view_transform = 'Filmic'
bpy.context.view_layer.update()

# ---- added for rendering (the .blend has no active camera and no usable light): camera, sun
cam_auto = bpy.data.cameras.new('AutoCamera')
cam_auto.lens = 50.0
cam_auto.sensor_width = 36.0
cam_auto.clip_end = 15594.2
ob_auto_camera = bpy.data.objects.new('AutoCamera', cam_auto)
scene.collection.objects.link(ob_auto_camera)
ob_auto_camera.location = (888.565, -858.778, 723.544)
ob_auto_camera.rotation_euler = (1.09748, -7.21219e-08, 0.694738)
scene.camera = ob_auto_camera
light_auto_sun = bpy.data.lights.new('AutoSun', 'SUN')
light_auto_sun.energy = 3.0
light_auto_sun.angle = 0.0523599
ob_auto_sun = bpy.data.objects.new('AutoSun', light_auto_sun)
scene.collection.objects.link(ob_auto_sun)
ob_auto_sun.rotation_euler = (0.872665, 0.174533, 0.523599)
bpy.context.view_layer.update()
